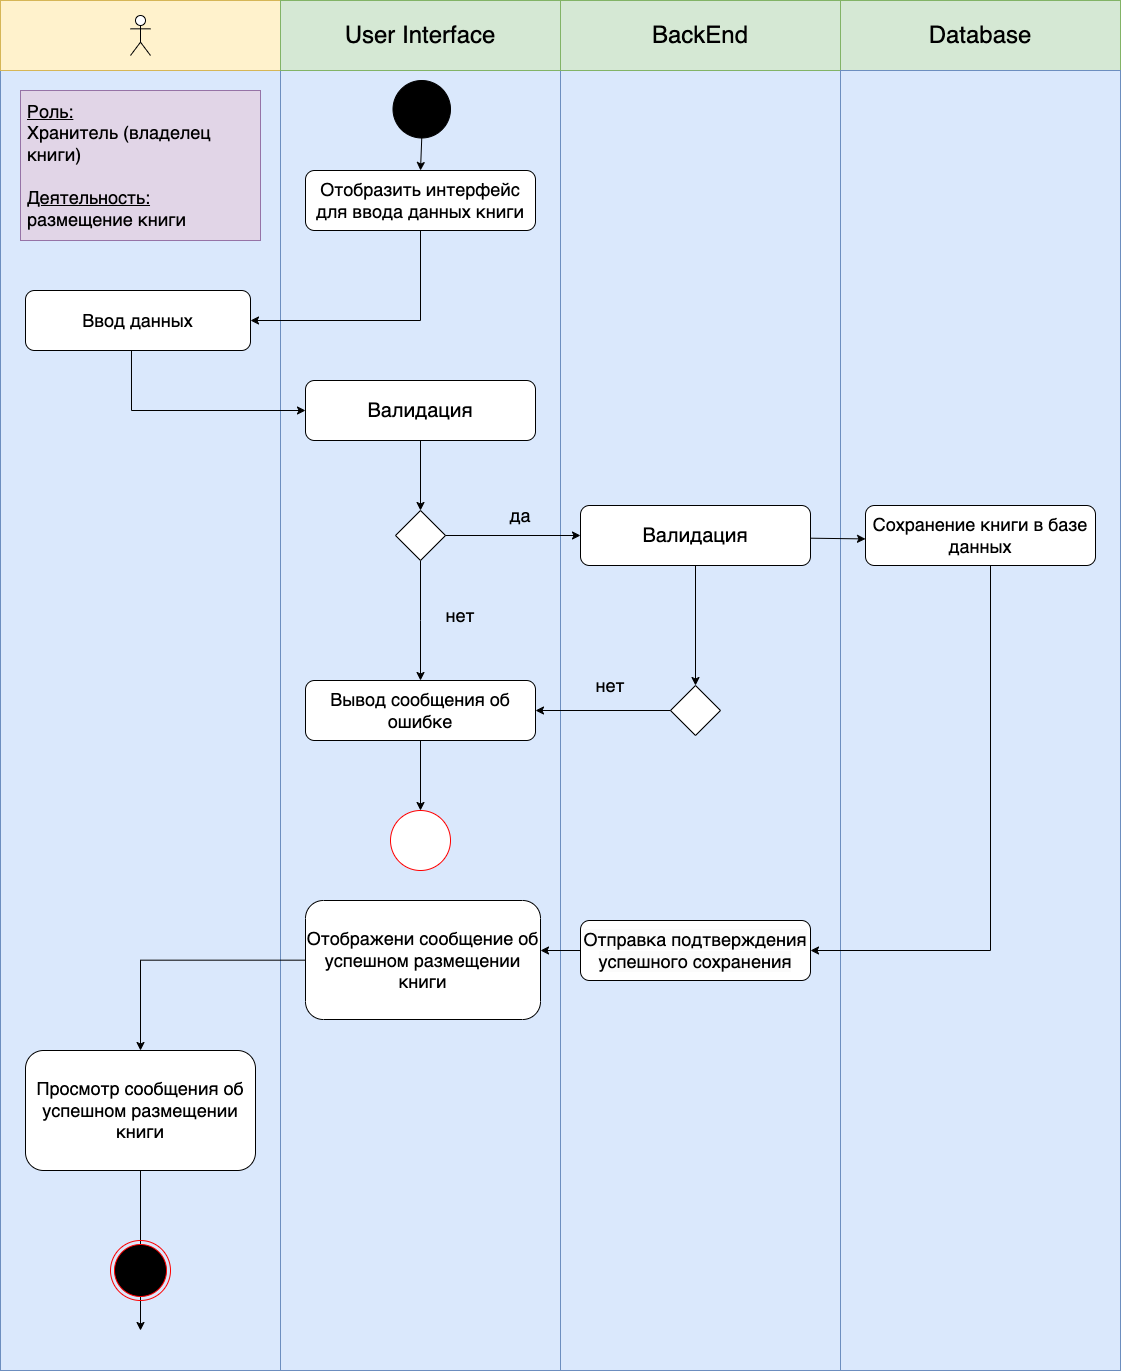

The diagram above was exported from draw.io. Its source (the exported page's mxGraphModel, read from the mxfile embedded in the PNG):
<mxGraphModel dx="3500" dy="2330" grid="1" gridSize="10" guides="1" tooltips="1" connect="1" arrows="1" fold="1" page="1" pageScale="1" pageWidth="1169" pageHeight="826" background="none" math="0" shadow="0">
  <root>
    <object label="" id="0">
      <mxCell />
    </object>
    <mxCell id="1" parent="0" />
    <mxCell id="20" value="" style="endArrow=open;strokeColor=#FF0000;endFill=1;rounded=0" parent="1" edge="1">
      <mxGeometry relative="1" as="geometry">
        <mxPoint x="334.5" y="478" as="sourcePoint" />
        <mxPoint x="464.5" y="478" as="targetPoint" />
      </mxGeometry>
    </mxCell>
    <mxCell id="Cqq0P-YBRtaw5DgWHbIl-41" value="" style="html=1;whiteSpace=wrap;fillColor=#dae8fc;strokeColor=#6c8ebf;" vertex="1" parent="1">
      <mxGeometry x="80" y="40" width="280" height="1370" as="geometry" />
    </mxCell>
    <mxCell id="Cqq0P-YBRtaw5DgWHbIl-47" value="" style="html=1;whiteSpace=wrap;fillColor=#dae8fc;strokeColor=#6c8ebf;" vertex="1" parent="1">
      <mxGeometry x="360" y="40" width="280" height="1370" as="geometry" />
    </mxCell>
    <mxCell id="Cqq0P-YBRtaw5DgWHbIl-48" value="" style="html=1;whiteSpace=wrap;fillColor=#dae8fc;strokeColor=#6c8ebf;" vertex="1" parent="1">
      <mxGeometry x="640" y="110" width="280" height="1300" as="geometry" />
    </mxCell>
    <mxCell id="Cqq0P-YBRtaw5DgWHbIl-50" value="&lt;font style=&quot;font-size: 18px;&quot;&gt;&lt;u&gt;Роль:&lt;/u&gt; Хранитель&amp;nbsp;&lt;/font&gt;&lt;span style=&quot;font-size: 18px; background-color: transparent; color: light-dark(rgb(0, 0, 0), rgb(255, 255, 255));&quot;&gt;(владелец книги)&lt;/span&gt;&lt;div&gt;&lt;font style=&quot;font-size: 18px;&quot;&gt;&lt;br&gt;&lt;/font&gt;&lt;/div&gt;&lt;div&gt;&lt;font style=&quot;font-size: 18px;&quot;&gt;&lt;u&gt;Деятельность:&lt;/u&gt; размещение книги&lt;/font&gt;&lt;/div&gt;" style="rounded=0;whiteSpace=wrap;html=1;fillColor=#e1d5e7;strokeColor=#9673a6;align=left;spacingLeft=5;" vertex="1" parent="1">
      <mxGeometry x="100" y="130" width="240" height="150" as="geometry" />
    </mxCell>
    <mxCell id="Cqq0P-YBRtaw5DgWHbIl-51" value="" style="rounded=0;whiteSpace=wrap;html=1;fillColor=#fff2cc;strokeColor=#d6b656;" vertex="1" parent="1">
      <mxGeometry x="80" y="40" width="280" height="70" as="geometry" />
    </mxCell>
    <mxCell id="Cqq0P-YBRtaw5DgWHbIl-52" value="&lt;font style=&quot;font-size: 24px;&quot;&gt;User Interface&lt;/font&gt;" style="rounded=0;whiteSpace=wrap;html=1;fillColor=#d5e8d4;strokeColor=#82b366;" vertex="1" parent="1">
      <mxGeometry x="360" y="40" width="280" height="70" as="geometry" />
    </mxCell>
    <mxCell id="Cqq0P-YBRtaw5DgWHbIl-53" value="&lt;font style=&quot;font-size: 24px;&quot;&gt;BackEnd&lt;/font&gt;" style="rounded=0;whiteSpace=wrap;html=1;fillColor=#d5e8d4;strokeColor=#82b366;" vertex="1" parent="1">
      <mxGeometry x="640" y="40" width="280" height="70" as="geometry" />
    </mxCell>
    <mxCell id="Cqq0P-YBRtaw5DgWHbIl-54" value="&lt;font style=&quot;font-size: 24px;&quot;&gt;Database&lt;/font&gt;" style="rounded=0;whiteSpace=wrap;html=1;fillColor=#d5e8d4;strokeColor=#82b366;" vertex="1" parent="1">
      <mxGeometry x="920" y="40" width="280" height="70" as="geometry" />
    </mxCell>
    <mxCell id="Cqq0P-YBRtaw5DgWHbIl-55" value="" style="ellipse;whiteSpace=wrap;html=1;aspect=fixed;fillColor=#000000;" vertex="1" parent="1">
      <mxGeometry x="472.5" y="120" width="57.5" height="57.5" as="geometry" />
    </mxCell>
    <mxCell id="Cqq0P-YBRtaw5DgWHbIl-56" value="" style="shape=umlActor;verticalLabelPosition=bottom;verticalAlign=top;html=1;outlineConnect=0;" vertex="1" parent="1">
      <mxGeometry x="210" y="55" width="20" height="40" as="geometry" />
    </mxCell>
    <mxCell id="Cqq0P-YBRtaw5DgWHbIl-70" style="edgeStyle=orthogonalEdgeStyle;rounded=0;orthogonalLoop=1;jettySize=auto;html=1;entryX=0;entryY=0.5;entryDx=0;entryDy=0;exitX=0.471;exitY=1.003;exitDx=0;exitDy=0;exitPerimeter=0;" edge="1" parent="1" source="Cqq0P-YBRtaw5DgWHbIl-60" target="Cqq0P-YBRtaw5DgWHbIl-68">
      <mxGeometry relative="1" as="geometry" />
    </mxCell>
    <mxCell id="Cqq0P-YBRtaw5DgWHbIl-60" value="&lt;font style=&quot;font-size: 18px;&quot;&gt;Ввод данных&lt;/font&gt;" style="rounded=1;whiteSpace=wrap;html=1;" vertex="1" parent="1">
      <mxGeometry x="105" y="330" width="225" height="60" as="geometry" />
    </mxCell>
    <mxCell id="Cqq0P-YBRtaw5DgWHbIl-67" style="edgeStyle=orthogonalEdgeStyle;rounded=0;orthogonalLoop=1;jettySize=auto;html=1;exitX=0.5;exitY=1;exitDx=0;exitDy=0;entryX=1;entryY=0.5;entryDx=0;entryDy=0;" edge="1" parent="1" source="Cqq0P-YBRtaw5DgWHbIl-61" target="Cqq0P-YBRtaw5DgWHbIl-60">
      <mxGeometry relative="1" as="geometry" />
    </mxCell>
    <mxCell id="Cqq0P-YBRtaw5DgWHbIl-61" value="&lt;span style=&quot;font-size: 18px;&quot;&gt;Отобразить интерфейс для ввода данных книги&lt;/span&gt;" style="rounded=1;whiteSpace=wrap;html=1;" vertex="1" parent="1">
      <mxGeometry x="385" y="210" width="230" height="60" as="geometry" />
    </mxCell>
    <mxCell id="Cqq0P-YBRtaw5DgWHbIl-62" value="" style="endArrow=classic;html=1;rounded=0;entryX=0.5;entryY=0;entryDx=0;entryDy=0;" edge="1" parent="1" source="Cqq0P-YBRtaw5DgWHbIl-55" target="Cqq0P-YBRtaw5DgWHbIl-61">
      <mxGeometry width="50" height="50" relative="1" as="geometry">
        <mxPoint x="430" y="350" as="sourcePoint" />
        <mxPoint x="480" y="300" as="targetPoint" />
      </mxGeometry>
    </mxCell>
    <mxCell id="Cqq0P-YBRtaw5DgWHbIl-71" value="" style="edgeStyle=orthogonalEdgeStyle;rounded=0;orthogonalLoop=1;jettySize=auto;html=1;" edge="1" parent="1" source="Cqq0P-YBRtaw5DgWHbIl-68" target="Cqq0P-YBRtaw5DgWHbIl-69">
      <mxGeometry relative="1" as="geometry" />
    </mxCell>
    <mxCell id="Cqq0P-YBRtaw5DgWHbIl-68" value="&lt;font style=&quot;font-size: 20px;&quot;&gt;Валидация&lt;/font&gt;" style="rounded=1;whiteSpace=wrap;html=1;" vertex="1" parent="1">
      <mxGeometry x="385" y="420" width="230" height="60" as="geometry" />
    </mxCell>
    <mxCell id="Cqq0P-YBRtaw5DgWHbIl-80" value="" style="edgeStyle=orthogonalEdgeStyle;rounded=0;orthogonalLoop=1;jettySize=auto;html=1;" edge="1" parent="1" source="Cqq0P-YBRtaw5DgWHbIl-69">
      <mxGeometry relative="1" as="geometry">
        <mxPoint x="500" y="720" as="targetPoint" />
      </mxGeometry>
    </mxCell>
    <mxCell id="Cqq0P-YBRtaw5DgWHbIl-69" value="" style="rhombus;whiteSpace=wrap;html=1;" vertex="1" parent="1">
      <mxGeometry x="475" y="550" width="50" height="50" as="geometry" />
    </mxCell>
    <mxCell id="Cqq0P-YBRtaw5DgWHbIl-74" value="" style="endArrow=classic;html=1;rounded=0;exitX=1;exitY=0.5;exitDx=0;exitDy=0;entryX=0;entryY=0.5;entryDx=0;entryDy=0;" edge="1" parent="1" source="Cqq0P-YBRtaw5DgWHbIl-69" target="Cqq0P-YBRtaw5DgWHbIl-76">
      <mxGeometry width="50" height="50" relative="1" as="geometry">
        <mxPoint x="680" y="410" as="sourcePoint" />
        <mxPoint x="670" y="575" as="targetPoint" />
      </mxGeometry>
    </mxCell>
    <mxCell id="Cqq0P-YBRtaw5DgWHbIl-75" value="&lt;font style=&quot;font-size: 18px;&quot;&gt;да&lt;/font&gt;" style="text;html=1;align=center;verticalAlign=middle;whiteSpace=wrap;rounded=0;" vertex="1" parent="1">
      <mxGeometry x="570" y="540" width="60" height="30" as="geometry" />
    </mxCell>
    <mxCell id="Cqq0P-YBRtaw5DgWHbIl-87" value="" style="edgeStyle=orthogonalEdgeStyle;rounded=0;orthogonalLoop=1;jettySize=auto;html=1;entryX=0.5;entryY=0;entryDx=0;entryDy=0;" edge="1" parent="1" source="Cqq0P-YBRtaw5DgWHbIl-76" target="Cqq0P-YBRtaw5DgWHbIl-88">
      <mxGeometry relative="1" as="geometry">
        <mxPoint x="775" y="675" as="targetPoint" />
      </mxGeometry>
    </mxCell>
    <mxCell id="Cqq0P-YBRtaw5DgWHbIl-76" value="&lt;font style=&quot;font-size: 20px;&quot;&gt;Валидация&lt;/font&gt;" style="rounded=1;whiteSpace=wrap;html=1;" vertex="1" parent="1">
      <mxGeometry x="660" y="545" width="230" height="60" as="geometry" />
    </mxCell>
    <mxCell id="Cqq0P-YBRtaw5DgWHbIl-83" value="" style="edgeStyle=orthogonalEdgeStyle;rounded=0;orthogonalLoop=1;jettySize=auto;html=1;" edge="1" parent="1" source="Cqq0P-YBRtaw5DgWHbIl-81" target="Cqq0P-YBRtaw5DgWHbIl-82">
      <mxGeometry relative="1" as="geometry" />
    </mxCell>
    <mxCell id="Cqq0P-YBRtaw5DgWHbIl-81" value="&lt;font style=&quot;font-size: 18px;&quot;&gt;Вывод сообщения об ошибке&lt;/font&gt;" style="rounded=1;whiteSpace=wrap;html=1;" vertex="1" parent="1">
      <mxGeometry x="385" y="720" width="230" height="60" as="geometry" />
    </mxCell>
    <mxCell id="Cqq0P-YBRtaw5DgWHbIl-82" value="" style="ellipse;whiteSpace=wrap;html=1;rounded=1;strokeColor=light-dark(#ff0000, #ededed);" vertex="1" parent="1">
      <mxGeometry x="470" y="850" width="60" height="60" as="geometry" />
    </mxCell>
    <mxCell id="Cqq0P-YBRtaw5DgWHbIl-88" value="" style="rhombus;whiteSpace=wrap;html=1;" vertex="1" parent="1">
      <mxGeometry x="750" y="725" width="50" height="50" as="geometry" />
    </mxCell>
    <mxCell id="Cqq0P-YBRtaw5DgWHbIl-94" value="" style="endArrow=classic;html=1;rounded=0;exitX=0;exitY=0.5;exitDx=0;exitDy=0;entryX=1;entryY=0.5;entryDx=0;entryDy=0;" edge="1" parent="1" source="Cqq0P-YBRtaw5DgWHbIl-88" target="Cqq0P-YBRtaw5DgWHbIl-81">
      <mxGeometry width="50" height="50" relative="1" as="geometry">
        <mxPoint x="680" y="590" as="sourcePoint" />
        <mxPoint x="730" y="540" as="targetPoint" />
      </mxGeometry>
    </mxCell>
    <mxCell id="Cqq0P-YBRtaw5DgWHbIl-95" value="&lt;font style=&quot;font-size: 18px;&quot;&gt;нет&lt;/font&gt;" style="text;html=1;align=center;verticalAlign=middle;whiteSpace=wrap;rounded=0;" vertex="1" parent="1">
      <mxGeometry x="510" y="640" width="60" height="30" as="geometry" />
    </mxCell>
    <mxCell id="Cqq0P-YBRtaw5DgWHbIl-96" value="&lt;font style=&quot;font-size: 18px;&quot;&gt;нет&lt;/font&gt;" style="text;html=1;align=center;verticalAlign=middle;whiteSpace=wrap;rounded=0;" vertex="1" parent="1">
      <mxGeometry x="660" y="710" width="60" height="30" as="geometry" />
    </mxCell>
    <mxCell id="Cqq0P-YBRtaw5DgWHbIl-102" value="" style="html=1;whiteSpace=wrap;fillColor=#dae8fc;strokeColor=#6c8ebf;" vertex="1" parent="1">
      <mxGeometry x="920" y="110" width="280" height="1300" as="geometry" />
    </mxCell>
    <mxCell id="Cqq0P-YBRtaw5DgWHbIl-128" value="" style="edgeStyle=orthogonalEdgeStyle;rounded=0;orthogonalLoop=1;jettySize=auto;html=1;" edge="1" parent="1" source="Cqq0P-YBRtaw5DgWHbIl-104" target="Cqq0P-YBRtaw5DgWHbIl-127">
      <mxGeometry relative="1" as="geometry">
        <Array as="points">
          <mxPoint x="1070" y="990" />
        </Array>
      </mxGeometry>
    </mxCell>
    <mxCell id="Cqq0P-YBRtaw5DgWHbIl-104" value="&lt;font style=&quot;font-size: 18px;&quot;&gt;Сохранение книги в базе данных&lt;/font&gt;" style="rounded=1;whiteSpace=wrap;html=1;" vertex="1" parent="1">
      <mxGeometry x="945" y="545" width="230" height="60" as="geometry" />
    </mxCell>
    <mxCell id="Cqq0P-YBRtaw5DgWHbIl-106" value="" style="endArrow=classic;html=1;rounded=0;entryX=0;entryY=0.557;entryDx=0;entryDy=0;entryPerimeter=0;exitX=1.002;exitY=0.545;exitDx=0;exitDy=0;exitPerimeter=0;" edge="1" parent="1" source="Cqq0P-YBRtaw5DgWHbIl-76" target="Cqq0P-YBRtaw5DgWHbIl-104">
      <mxGeometry width="50" height="50" relative="1" as="geometry">
        <mxPoint x="850" y="540" as="sourcePoint" />
        <mxPoint x="900" y="490" as="targetPoint" />
      </mxGeometry>
    </mxCell>
    <mxCell id="Cqq0P-YBRtaw5DgWHbIl-113" value="" style="edgeStyle=orthogonalEdgeStyle;rounded=0;orthogonalLoop=1;jettySize=auto;html=1;" edge="1" parent="1" source="Cqq0P-YBRtaw5DgWHbIl-107" target="Cqq0P-YBRtaw5DgWHbIl-110">
      <mxGeometry relative="1" as="geometry" />
    </mxCell>
    <mxCell id="Cqq0P-YBRtaw5DgWHbIl-107" value="&lt;font style=&quot;font-size: 18px;&quot;&gt;Отображени сообщение об успешном размещении книги&lt;/font&gt;" style="rounded=1;whiteSpace=wrap;html=1;" vertex="1" parent="1">
      <mxGeometry x="385" y="940" width="235" height="119" as="geometry" />
    </mxCell>
    <mxCell id="Cqq0P-YBRtaw5DgWHbIl-112" value="" style="edgeStyle=orthogonalEdgeStyle;rounded=0;orthogonalLoop=1;jettySize=auto;html=1;" edge="1" parent="1" source="Cqq0P-YBRtaw5DgWHbIl-110">
      <mxGeometry relative="1" as="geometry">
        <mxPoint x="220.0000000000001" y="1370" as="targetPoint" />
      </mxGeometry>
    </mxCell>
    <mxCell id="Cqq0P-YBRtaw5DgWHbIl-110" value="&lt;font style=&quot;font-size: 18px;&quot;&gt;Просмотр сообщения об успешном размещении книги&lt;/font&gt;" style="rounded=1;whiteSpace=wrap;html=1;" vertex="1" parent="1">
      <mxGeometry x="105" y="1090" width="230" height="120" as="geometry" />
    </mxCell>
    <mxCell id="Cqq0P-YBRtaw5DgWHbIl-114" value="" style="ellipse;html=1;shape=endState;fillColor=#000000;strokeColor=#ff0000;" vertex="1" parent="1">
      <mxGeometry x="190" y="1280" width="60" height="60" as="geometry" />
    </mxCell>
    <mxCell id="Cqq0P-YBRtaw5DgWHbIl-129" value="" style="edgeStyle=orthogonalEdgeStyle;rounded=0;orthogonalLoop=1;jettySize=auto;html=1;" edge="1" parent="1" source="Cqq0P-YBRtaw5DgWHbIl-127" target="Cqq0P-YBRtaw5DgWHbIl-107">
      <mxGeometry relative="1" as="geometry">
        <Array as="points">
          <mxPoint x="620" y="990" />
          <mxPoint x="620" y="990" />
        </Array>
      </mxGeometry>
    </mxCell>
    <mxCell id="Cqq0P-YBRtaw5DgWHbIl-127" value="&lt;meta charset=&quot;utf-8&quot;&gt;&lt;span style=&quot;color: rgb(0, 0, 0); font-family: Helvetica; font-size: 18px; font-style: normal; font-variant-ligatures: normal; font-variant-caps: normal; font-weight: 400; letter-spacing: normal; orphans: 2; text-align: center; text-indent: 0px; text-transform: none; widows: 2; word-spacing: 0px; -webkit-text-stroke-width: 0px; white-space: normal; background-color: rgb(251, 251, 251); text-decoration-thickness: initial; text-decoration-style: initial; text-decoration-color: initial; display: inline !important; float: none;&quot;&gt;Отправка подтверждения успешного сохранения&lt;/span&gt;" style="whiteSpace=wrap;html=1;rounded=1;" vertex="1" parent="1">
      <mxGeometry x="660" y="960" width="230" height="60" as="geometry" />
    </mxCell>
  </root>
</mxGraphModel>